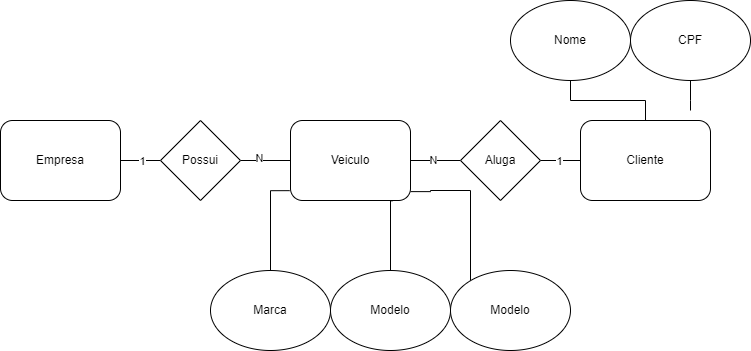

The diagram above was exported from draw.io. Its source (the exported page's mxGraphModel, read from the mxfile embedded in the PNG):
<mxGraphModel dx="408" dy="1372" grid="1" gridSize="10" guides="1" tooltips="1" connect="1" arrows="1" fold="1" page="1" pageScale="1" pageWidth="827" pageHeight="1169" math="0" shadow="0">
  <root>
    <mxCell id="0" />
    <mxCell id="1" parent="0" />
    <mxCell id="-jvah5cdW-IG5DGC3yAd-1" value="Empresa" style="rounded=1;whiteSpace=wrap;html=1;" vertex="1" parent="1">
      <mxGeometry x="40" y="-240" width="120" height="80" as="geometry" />
    </mxCell>
    <mxCell id="-jvah5cdW-IG5DGC3yAd-2" value="Veiculo" style="rounded=1;whiteSpace=wrap;html=1;" vertex="1" parent="1">
      <mxGeometry x="330" y="-240" width="120" height="80" as="geometry" />
    </mxCell>
    <mxCell id="-jvah5cdW-IG5DGC3yAd-3" value="Cliente" style="rounded=1;whiteSpace=wrap;html=1;" vertex="1" parent="1">
      <mxGeometry x="620" y="-240" width="130" height="80" as="geometry" />
    </mxCell>
    <mxCell id="-jvah5cdW-IG5DGC3yAd-5" style="edgeStyle=orthogonalEdgeStyle;rounded=0;orthogonalLoop=1;jettySize=auto;html=1;exitX=0;exitY=0.5;exitDx=0;exitDy=0;entryX=1;entryY=0.5;entryDx=0;entryDy=0;endArrow=none;endFill=0;" edge="1" parent="1" source="-jvah5cdW-IG5DGC3yAd-4" target="-jvah5cdW-IG5DGC3yAd-1">
      <mxGeometry relative="1" as="geometry" />
    </mxCell>
    <mxCell id="-jvah5cdW-IG5DGC3yAd-13" value="1" style="edgeLabel;html=1;align=center;verticalAlign=middle;resizable=0;points=[];" vertex="1" connectable="0" parent="-jvah5cdW-IG5DGC3yAd-5">
      <mxGeometry x="-0.0755" y="1" relative="1" as="geometry">
        <mxPoint as="offset" />
      </mxGeometry>
    </mxCell>
    <mxCell id="-jvah5cdW-IG5DGC3yAd-6" style="edgeStyle=orthogonalEdgeStyle;rounded=0;orthogonalLoop=1;jettySize=auto;html=1;exitX=1;exitY=0.5;exitDx=0;exitDy=0;endArrow=none;endFill=0;" edge="1" parent="1" source="-jvah5cdW-IG5DGC3yAd-4" target="-jvah5cdW-IG5DGC3yAd-2">
      <mxGeometry relative="1" as="geometry" />
    </mxCell>
    <mxCell id="-jvah5cdW-IG5DGC3yAd-12" value="N" style="edgeLabel;html=1;align=center;verticalAlign=middle;resizable=0;points=[];" vertex="1" connectable="0" parent="-jvah5cdW-IG5DGC3yAd-6">
      <mxGeometry x="-0.2539" y="2" relative="1" as="geometry">
        <mxPoint as="offset" />
      </mxGeometry>
    </mxCell>
    <mxCell id="-jvah5cdW-IG5DGC3yAd-4" value="Possui" style="rhombus;whiteSpace=wrap;html=1;" vertex="1" parent="1">
      <mxGeometry x="200" y="-240" width="80" height="80" as="geometry" />
    </mxCell>
    <mxCell id="-jvah5cdW-IG5DGC3yAd-8" style="edgeStyle=orthogonalEdgeStyle;rounded=0;orthogonalLoop=1;jettySize=auto;html=1;exitX=0;exitY=0.5;exitDx=0;exitDy=0;entryX=1;entryY=0.5;entryDx=0;entryDy=0;endArrow=none;endFill=0;" edge="1" parent="1" source="-jvah5cdW-IG5DGC3yAd-7" target="-jvah5cdW-IG5DGC3yAd-2">
      <mxGeometry relative="1" as="geometry" />
    </mxCell>
    <mxCell id="-jvah5cdW-IG5DGC3yAd-10" value="N" style="edgeLabel;html=1;align=center;verticalAlign=middle;resizable=0;points=[];" vertex="1" connectable="0" parent="-jvah5cdW-IG5DGC3yAd-8">
      <mxGeometry x="0.102" relative="1" as="geometry">
        <mxPoint as="offset" />
      </mxGeometry>
    </mxCell>
    <mxCell id="-jvah5cdW-IG5DGC3yAd-9" style="edgeStyle=orthogonalEdgeStyle;rounded=0;orthogonalLoop=1;jettySize=auto;html=1;exitX=1;exitY=0.5;exitDx=0;exitDy=0;endArrow=none;endFill=0;" edge="1" parent="1" source="-jvah5cdW-IG5DGC3yAd-7" target="-jvah5cdW-IG5DGC3yAd-3">
      <mxGeometry relative="1" as="geometry" />
    </mxCell>
    <mxCell id="-jvah5cdW-IG5DGC3yAd-11" value="1" style="edgeLabel;html=1;align=center;verticalAlign=middle;resizable=0;points=[];" vertex="1" connectable="0" parent="-jvah5cdW-IG5DGC3yAd-9">
      <mxGeometry x="-0.0633" y="-1" relative="1" as="geometry">
        <mxPoint as="offset" />
      </mxGeometry>
    </mxCell>
    <mxCell id="-jvah5cdW-IG5DGC3yAd-7" value="Aluga" style="rhombus;whiteSpace=wrap;html=1;" vertex="1" parent="1">
      <mxGeometry x="500" y="-240" width="80" height="80" as="geometry" />
    </mxCell>
    <mxCell id="-jvah5cdW-IG5DGC3yAd-19" style="edgeStyle=orthogonalEdgeStyle;rounded=0;orthogonalLoop=1;jettySize=auto;html=1;entryX=-0.007;entryY=0.877;entryDx=0;entryDy=0;entryPerimeter=0;endArrow=none;endFill=0;" edge="1" parent="1" source="-jvah5cdW-IG5DGC3yAd-14" target="-jvah5cdW-IG5DGC3yAd-2">
      <mxGeometry relative="1" as="geometry" />
    </mxCell>
    <mxCell id="-jvah5cdW-IG5DGC3yAd-14" value="Marca" style="ellipse;whiteSpace=wrap;html=1;" vertex="1" parent="1">
      <mxGeometry x="250" y="-90" width="120" height="80" as="geometry" />
    </mxCell>
    <mxCell id="-jvah5cdW-IG5DGC3yAd-17" style="edgeStyle=orthogonalEdgeStyle;rounded=0;orthogonalLoop=1;jettySize=auto;html=1;entryX=1.001;entryY=0.889;entryDx=0;entryDy=0;entryPerimeter=0;endArrow=none;endFill=0;" edge="1" parent="1" source="-jvah5cdW-IG5DGC3yAd-15" target="-jvah5cdW-IG5DGC3yAd-2">
      <mxGeometry relative="1" as="geometry">
        <Array as="points">
          <mxPoint x="510" y="-170" />
          <mxPoint x="470" y="-170" />
          <mxPoint x="470" y="-169" />
        </Array>
      </mxGeometry>
    </mxCell>
    <mxCell id="-jvah5cdW-IG5DGC3yAd-15" value="Modelo" style="ellipse;whiteSpace=wrap;html=1;" vertex="1" parent="1">
      <mxGeometry x="490" y="-90" width="120" height="80" as="geometry" />
    </mxCell>
    <mxCell id="-jvah5cdW-IG5DGC3yAd-18" style="edgeStyle=orthogonalEdgeStyle;rounded=0;orthogonalLoop=1;jettySize=auto;html=1;entryX=0.848;entryY=1.004;entryDx=0;entryDy=0;entryPerimeter=0;endArrow=none;endFill=0;" edge="1" parent="1" source="-jvah5cdW-IG5DGC3yAd-16" target="-jvah5cdW-IG5DGC3yAd-2">
      <mxGeometry relative="1" as="geometry">
        <mxPoint x="430" y="-150" as="targetPoint" />
        <Array as="points">
          <mxPoint x="430" y="-160" />
        </Array>
      </mxGeometry>
    </mxCell>
    <mxCell id="-jvah5cdW-IG5DGC3yAd-16" value="Modelo" style="ellipse;whiteSpace=wrap;html=1;" vertex="1" parent="1">
      <mxGeometry x="370" y="-90" width="120" height="80" as="geometry" />
    </mxCell>
    <mxCell id="-jvah5cdW-IG5DGC3yAd-22" style="edgeStyle=orthogonalEdgeStyle;rounded=0;orthogonalLoop=1;jettySize=auto;html=1;endArrow=none;endFill=0;" edge="1" parent="1" source="-jvah5cdW-IG5DGC3yAd-20">
      <mxGeometry relative="1" as="geometry">
        <mxPoint x="730" y="-250" as="targetPoint" />
      </mxGeometry>
    </mxCell>
    <mxCell id="-jvah5cdW-IG5DGC3yAd-20" value="CPF" style="ellipse;whiteSpace=wrap;html=1;" vertex="1" parent="1">
      <mxGeometry x="670" y="-360" width="120" height="80" as="geometry" />
    </mxCell>
    <mxCell id="-jvah5cdW-IG5DGC3yAd-23" style="edgeStyle=orthogonalEdgeStyle;rounded=0;orthogonalLoop=1;jettySize=auto;html=1;endArrow=none;endFill=0;" edge="1" parent="1" source="-jvah5cdW-IG5DGC3yAd-21" target="-jvah5cdW-IG5DGC3yAd-3">
      <mxGeometry relative="1" as="geometry" />
    </mxCell>
    <mxCell id="-jvah5cdW-IG5DGC3yAd-21" value="Nome" style="ellipse;whiteSpace=wrap;html=1;" vertex="1" parent="1">
      <mxGeometry x="550" y="-360" width="120" height="80" as="geometry" />
    </mxCell>
  </root>
</mxGraphModel>